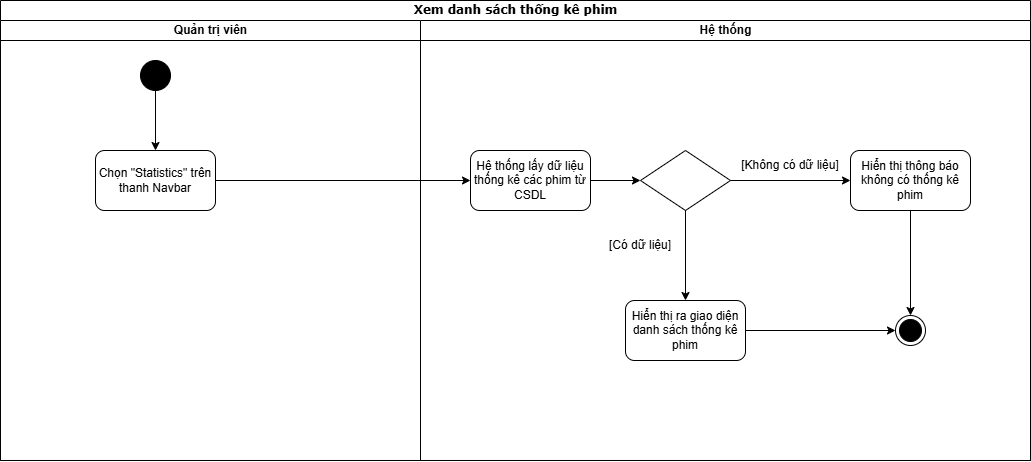

The diagram above was exported from draw.io. Its source (the exported page's mxGraphModel, read from the mxfile embedded in the PNG):
<mxGraphModel dx="1229" dy="1005" grid="1" gridSize="10" guides="1" tooltips="1" connect="1" arrows="1" fold="1" page="1" pageScale="1" pageWidth="850" pageHeight="1100" math="0" shadow="0">
  <root>
    <mxCell id="0" />
    <mxCell id="1" parent="0" />
    <mxCell id="dlieU7riiqjqGUJgvR6M-34" value="Xem danh sách thống kê phim" style="swimlane;html=1;childLayout=stackLayout;startSize=20;rounded=0;shadow=0;comic=0;labelBackgroundColor=none;strokeWidth=1;fontFamily=Verdana;fontSize=12;align=center;" vertex="1" parent="1">
      <mxGeometry x="40" y="30" width="1030" height="460" as="geometry" />
    </mxCell>
    <mxCell id="dlieU7riiqjqGUJgvR6M-35" value="Quản trị viên" style="swimlane;html=1;startSize=20;align=center;" vertex="1" parent="dlieU7riiqjqGUJgvR6M-34">
      <mxGeometry y="20" width="420" height="440" as="geometry" />
    </mxCell>
    <mxCell id="dlieU7riiqjqGUJgvR6M-36" value="" style="ellipse;fillColor=strokeColor;html=1;" vertex="1" parent="dlieU7riiqjqGUJgvR6M-35">
      <mxGeometry x="140" y="40" width="30" height="30" as="geometry" />
    </mxCell>
    <mxCell id="dlieU7riiqjqGUJgvR6M-38" value="" style="endArrow=classic;html=1;rounded=0;exitX=0.5;exitY=1;exitDx=0;exitDy=0;entryX=0.5;entryY=0;entryDx=0;entryDy=0;" edge="1" parent="dlieU7riiqjqGUJgvR6M-35" source="dlieU7riiqjqGUJgvR6M-36">
      <mxGeometry width="50" height="50" relative="1" as="geometry">
        <mxPoint x="330" y="320" as="sourcePoint" />
        <mxPoint x="155" y="130" as="targetPoint" />
      </mxGeometry>
    </mxCell>
    <mxCell id="dlieU7riiqjqGUJgvR6M-89" value="Chọn &quot;Statistics&quot; trên thanh Navbar" style="rounded=1;whiteSpace=wrap;html=1;" vertex="1" parent="dlieU7riiqjqGUJgvR6M-35">
      <mxGeometry x="95" y="130" width="120" height="60" as="geometry" />
    </mxCell>
    <mxCell id="dlieU7riiqjqGUJgvR6M-41" value="Hệ thống" style="swimlane;html=1;startSize=20;" vertex="1" parent="dlieU7riiqjqGUJgvR6M-34">
      <mxGeometry x="420" y="20" width="610" height="440" as="geometry" />
    </mxCell>
    <mxCell id="dlieU7riiqjqGUJgvR6M-91" value="Hệ thống lấy dữ liệu thống kê các phim từ CSDL" style="rounded=1;whiteSpace=wrap;html=1;" vertex="1" parent="dlieU7riiqjqGUJgvR6M-41">
      <mxGeometry x="50" y="130" width="120" height="60" as="geometry" />
    </mxCell>
    <mxCell id="dlieU7riiqjqGUJgvR6M-92" value="" style="rhombus;whiteSpace=wrap;html=1;" vertex="1" parent="dlieU7riiqjqGUJgvR6M-41">
      <mxGeometry x="220" y="130" width="90" height="60" as="geometry" />
    </mxCell>
    <mxCell id="dlieU7riiqjqGUJgvR6M-93" value="" style="endArrow=classic;html=1;rounded=0;exitX=1;exitY=0.5;exitDx=0;exitDy=0;" edge="1" parent="dlieU7riiqjqGUJgvR6M-41" source="dlieU7riiqjqGUJgvR6M-91" target="dlieU7riiqjqGUJgvR6M-92">
      <mxGeometry width="50" height="50" relative="1" as="geometry">
        <mxPoint x="250" y="340" as="sourcePoint" />
        <mxPoint x="300" y="290" as="targetPoint" />
      </mxGeometry>
    </mxCell>
    <mxCell id="dlieU7riiqjqGUJgvR6M-94" value="Hiển thị thông báo không có thống kê phim" style="rounded=1;whiteSpace=wrap;html=1;" vertex="1" parent="dlieU7riiqjqGUJgvR6M-41">
      <mxGeometry x="430" y="130" width="120" height="60" as="geometry" />
    </mxCell>
    <mxCell id="dlieU7riiqjqGUJgvR6M-95" value="Hiển thị ra giao diện danh sách thống kê phim" style="rounded=1;whiteSpace=wrap;html=1;" vertex="1" parent="dlieU7riiqjqGUJgvR6M-41">
      <mxGeometry x="205" y="280" width="120" height="60" as="geometry" />
    </mxCell>
    <mxCell id="dlieU7riiqjqGUJgvR6M-96" value="" style="endArrow=classic;html=1;rounded=0;exitX=1;exitY=0.5;exitDx=0;exitDy=0;entryX=0;entryY=0.5;entryDx=0;entryDy=0;" edge="1" parent="dlieU7riiqjqGUJgvR6M-41" source="dlieU7riiqjqGUJgvR6M-92" target="dlieU7riiqjqGUJgvR6M-94">
      <mxGeometry width="50" height="50" relative="1" as="geometry">
        <mxPoint x="250" y="340" as="sourcePoint" />
        <mxPoint x="300" y="290" as="targetPoint" />
      </mxGeometry>
    </mxCell>
    <mxCell id="dlieU7riiqjqGUJgvR6M-97" value="" style="endArrow=classic;html=1;rounded=0;exitX=0.5;exitY=1;exitDx=0;exitDy=0;entryX=0.5;entryY=0;entryDx=0;entryDy=0;" edge="1" parent="dlieU7riiqjqGUJgvR6M-41" source="dlieU7riiqjqGUJgvR6M-92" target="dlieU7riiqjqGUJgvR6M-95">
      <mxGeometry width="50" height="50" relative="1" as="geometry">
        <mxPoint x="250" y="340" as="sourcePoint" />
        <mxPoint x="300" y="290" as="targetPoint" />
      </mxGeometry>
    </mxCell>
    <mxCell id="dlieU7riiqjqGUJgvR6M-98" value="[Không có dữ liệu]" style="text;html=1;align=center;verticalAlign=middle;whiteSpace=wrap;rounded=0;" vertex="1" parent="dlieU7riiqjqGUJgvR6M-41">
      <mxGeometry x="320" y="130" width="100" height="30" as="geometry" />
    </mxCell>
    <mxCell id="dlieU7riiqjqGUJgvR6M-99" value="[Có dữ liệu]" style="text;html=1;align=center;verticalAlign=middle;whiteSpace=wrap;rounded=0;" vertex="1" parent="dlieU7riiqjqGUJgvR6M-41">
      <mxGeometry x="180" y="210" width="80" height="30" as="geometry" />
    </mxCell>
    <mxCell id="dlieU7riiqjqGUJgvR6M-100" value="" style="ellipse;html=1;shape=endState;fillColor=strokeColor;" vertex="1" parent="dlieU7riiqjqGUJgvR6M-41">
      <mxGeometry x="475" y="295" width="30" height="30" as="geometry" />
    </mxCell>
    <mxCell id="dlieU7riiqjqGUJgvR6M-101" value="" style="endArrow=classic;html=1;rounded=0;exitX=1;exitY=0.5;exitDx=0;exitDy=0;entryX=0;entryY=0.5;entryDx=0;entryDy=0;" edge="1" parent="dlieU7riiqjqGUJgvR6M-41" source="dlieU7riiqjqGUJgvR6M-95" target="dlieU7riiqjqGUJgvR6M-100">
      <mxGeometry width="50" height="50" relative="1" as="geometry">
        <mxPoint x="200" y="340" as="sourcePoint" />
        <mxPoint x="250" y="290" as="targetPoint" />
      </mxGeometry>
    </mxCell>
    <mxCell id="dlieU7riiqjqGUJgvR6M-102" value="" style="endArrow=classic;html=1;rounded=0;exitX=0.5;exitY=1;exitDx=0;exitDy=0;entryX=0.5;entryY=0;entryDx=0;entryDy=0;" edge="1" parent="dlieU7riiqjqGUJgvR6M-41" source="dlieU7riiqjqGUJgvR6M-94" target="dlieU7riiqjqGUJgvR6M-100">
      <mxGeometry width="50" height="50" relative="1" as="geometry">
        <mxPoint x="200" y="340" as="sourcePoint" />
        <mxPoint x="250" y="290" as="targetPoint" />
      </mxGeometry>
    </mxCell>
    <mxCell id="dlieU7riiqjqGUJgvR6M-90" value="" style="endArrow=classic;html=1;rounded=0;exitX=1;exitY=0.5;exitDx=0;exitDy=0;" edge="1" parent="dlieU7riiqjqGUJgvR6M-34" source="dlieU7riiqjqGUJgvR6M-89" target="dlieU7riiqjqGUJgvR6M-91">
      <mxGeometry width="50" height="50" relative="1" as="geometry">
        <mxPoint x="210" y="360" as="sourcePoint" />
        <mxPoint x="480" y="180" as="targetPoint" />
      </mxGeometry>
    </mxCell>
  </root>
</mxGraphModel>